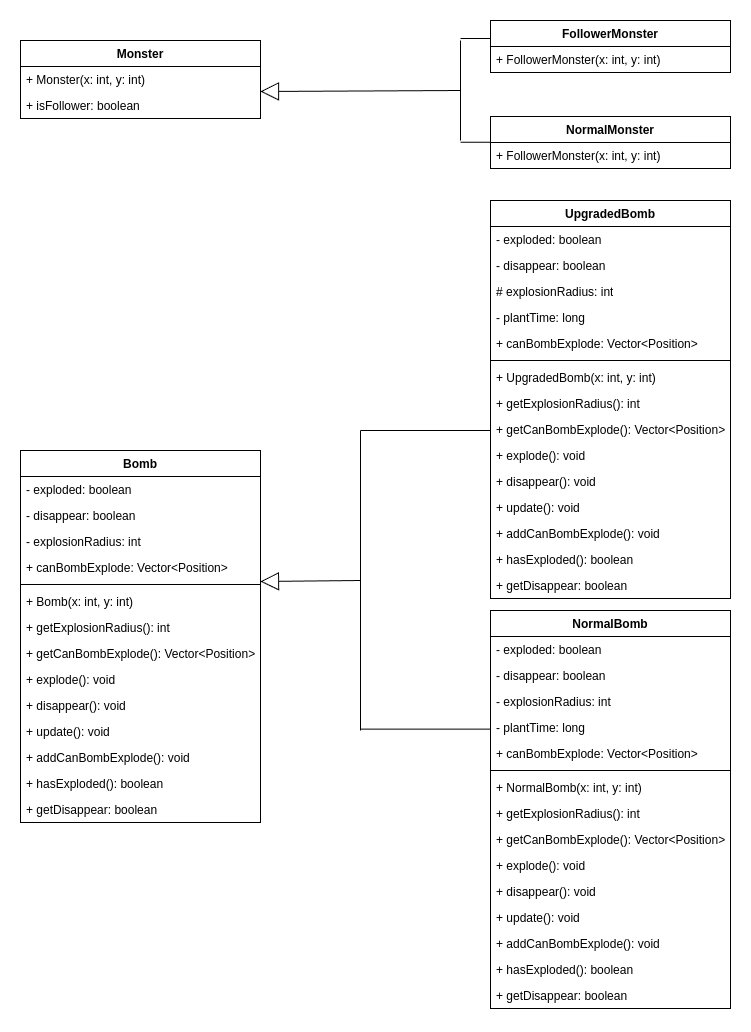

The diagram above was exported from draw.io. Its source (the exported page's mxGraphModel, read from the mxfile embedded in the PNG):
<mxGraphModel dx="-1117" dy="793" grid="1" gridSize="10" guides="1" tooltips="1" connect="1" arrows="1" fold="1" page="1" pageScale="1" pageWidth="827" pageHeight="1169" math="0" shadow="0">
  <root>
    <mxCell id="0" />
    <mxCell id="1" parent="0" />
    <mxCell id="Uu-bzx7zAEF9Dp3xsNsR-1" value="Bomb" style="swimlane;fontStyle=1;align=center;verticalAlign=top;childLayout=stackLayout;horizontal=1;startSize=26;horizontalStack=0;resizeParent=1;resizeParentMax=0;resizeLast=0;collapsible=1;marginBottom=0;whiteSpace=wrap;html=1;" parent="1" vertex="1">
      <mxGeometry x="2510" y="1430" width="240" height="372" as="geometry" />
    </mxCell>
    <mxCell id="Uu-bzx7zAEF9Dp3xsNsR-2" value="- exploded: boolean" style="text;strokeColor=none;fillColor=none;align=left;verticalAlign=top;spacingLeft=4;spacingRight=4;overflow=hidden;rotatable=0;points=[[0,0.5],[1,0.5]];portConstraint=eastwest;whiteSpace=wrap;html=1;" parent="Uu-bzx7zAEF9Dp3xsNsR-1" vertex="1">
      <mxGeometry y="26" width="240" height="26" as="geometry" />
    </mxCell>
    <mxCell id="Uu-bzx7zAEF9Dp3xsNsR-3" value="- disappear: boolean" style="text;strokeColor=none;fillColor=none;align=left;verticalAlign=top;spacingLeft=4;spacingRight=4;overflow=hidden;rotatable=0;points=[[0,0.5],[1,0.5]];portConstraint=eastwest;whiteSpace=wrap;html=1;" parent="Uu-bzx7zAEF9Dp3xsNsR-1" vertex="1">
      <mxGeometry y="52" width="240" height="26" as="geometry" />
    </mxCell>
    <mxCell id="Uu-bzx7zAEF9Dp3xsNsR-4" value="- explosionRadius: int" style="text;strokeColor=none;fillColor=none;align=left;verticalAlign=top;spacingLeft=4;spacingRight=4;overflow=hidden;rotatable=0;points=[[0,0.5],[1,0.5]];portConstraint=eastwest;whiteSpace=wrap;html=1;" parent="Uu-bzx7zAEF9Dp3xsNsR-1" vertex="1">
      <mxGeometry y="78" width="240" height="26" as="geometry" />
    </mxCell>
    <mxCell id="Uu-bzx7zAEF9Dp3xsNsR-5" value="+ canBombExplode: Vector&amp;lt;Position&amp;gt;" style="text;strokeColor=none;fillColor=none;align=left;verticalAlign=top;spacingLeft=4;spacingRight=4;overflow=hidden;rotatable=0;points=[[0,0.5],[1,0.5]];portConstraint=eastwest;whiteSpace=wrap;html=1;" parent="Uu-bzx7zAEF9Dp3xsNsR-1" vertex="1">
      <mxGeometry y="104" width="240" height="26" as="geometry" />
    </mxCell>
    <mxCell id="Uu-bzx7zAEF9Dp3xsNsR-6" value="" style="line;strokeWidth=1;fillColor=none;align=left;verticalAlign=middle;spacingTop=-1;spacingLeft=3;spacingRight=3;rotatable=0;labelPosition=right;points=[];portConstraint=eastwest;strokeColor=inherit;" parent="Uu-bzx7zAEF9Dp3xsNsR-1" vertex="1">
      <mxGeometry y="130" width="240" height="8" as="geometry" />
    </mxCell>
    <mxCell id="Uu-bzx7zAEF9Dp3xsNsR-7" value="+ Bomb(x: int, y: int)" style="text;strokeColor=none;fillColor=none;align=left;verticalAlign=top;spacingLeft=4;spacingRight=4;overflow=hidden;rotatable=0;points=[[0,0.5],[1,0.5]];portConstraint=eastwest;whiteSpace=wrap;html=1;" parent="Uu-bzx7zAEF9Dp3xsNsR-1" vertex="1">
      <mxGeometry y="138" width="240" height="26" as="geometry" />
    </mxCell>
    <mxCell id="Uu-bzx7zAEF9Dp3xsNsR-8" value="+ getExplosionRadius(): int" style="text;strokeColor=none;fillColor=none;align=left;verticalAlign=top;spacingLeft=4;spacingRight=4;overflow=hidden;rotatable=0;points=[[0,0.5],[1,0.5]];portConstraint=eastwest;whiteSpace=wrap;html=1;" parent="Uu-bzx7zAEF9Dp3xsNsR-1" vertex="1">
      <mxGeometry y="164" width="240" height="26" as="geometry" />
    </mxCell>
    <mxCell id="Uu-bzx7zAEF9Dp3xsNsR-9" value="+ getCanBombExplode(): Vector&amp;lt;Position&amp;gt;" style="text;strokeColor=none;fillColor=none;align=left;verticalAlign=top;spacingLeft=4;spacingRight=4;overflow=hidden;rotatable=0;points=[[0,0.5],[1,0.5]];portConstraint=eastwest;whiteSpace=wrap;html=1;" parent="Uu-bzx7zAEF9Dp3xsNsR-1" vertex="1">
      <mxGeometry y="190" width="240" height="26" as="geometry" />
    </mxCell>
    <mxCell id="Uu-bzx7zAEF9Dp3xsNsR-10" value="+ explode(): void" style="text;strokeColor=none;fillColor=none;align=left;verticalAlign=top;spacingLeft=4;spacingRight=4;overflow=hidden;rotatable=0;points=[[0,0.5],[1,0.5]];portConstraint=eastwest;whiteSpace=wrap;html=1;" parent="Uu-bzx7zAEF9Dp3xsNsR-1" vertex="1">
      <mxGeometry y="216" width="240" height="26" as="geometry" />
    </mxCell>
    <mxCell id="Uu-bzx7zAEF9Dp3xsNsR-11" value="+ disappear(): void" style="text;strokeColor=none;fillColor=none;align=left;verticalAlign=top;spacingLeft=4;spacingRight=4;overflow=hidden;rotatable=0;points=[[0,0.5],[1,0.5]];portConstraint=eastwest;whiteSpace=wrap;html=1;" parent="Uu-bzx7zAEF9Dp3xsNsR-1" vertex="1">
      <mxGeometry y="242" width="240" height="26" as="geometry" />
    </mxCell>
    <mxCell id="Uu-bzx7zAEF9Dp3xsNsR-12" value="+ update(): void" style="text;strokeColor=none;fillColor=none;align=left;verticalAlign=top;spacingLeft=4;spacingRight=4;overflow=hidden;rotatable=0;points=[[0,0.5],[1,0.5]];portConstraint=eastwest;whiteSpace=wrap;html=1;" parent="Uu-bzx7zAEF9Dp3xsNsR-1" vertex="1">
      <mxGeometry y="268" width="240" height="26" as="geometry" />
    </mxCell>
    <mxCell id="Uu-bzx7zAEF9Dp3xsNsR-13" value="+ addCanBombExplode(): void" style="text;strokeColor=none;fillColor=none;align=left;verticalAlign=top;spacingLeft=4;spacingRight=4;overflow=hidden;rotatable=0;points=[[0,0.5],[1,0.5]];portConstraint=eastwest;whiteSpace=wrap;html=1;" parent="Uu-bzx7zAEF9Dp3xsNsR-1" vertex="1">
      <mxGeometry y="294" width="240" height="26" as="geometry" />
    </mxCell>
    <mxCell id="Uu-bzx7zAEF9Dp3xsNsR-14" value="+ hasExploded(): boolean" style="text;strokeColor=none;fillColor=none;align=left;verticalAlign=top;spacingLeft=4;spacingRight=4;overflow=hidden;rotatable=0;points=[[0,0.5],[1,0.5]];portConstraint=eastwest;whiteSpace=wrap;html=1;" parent="Uu-bzx7zAEF9Dp3xsNsR-1" vertex="1">
      <mxGeometry y="320" width="240" height="26" as="geometry" />
    </mxCell>
    <mxCell id="Uu-bzx7zAEF9Dp3xsNsR-15" value="+ getDisappear: boolean" style="text;strokeColor=none;fillColor=none;align=left;verticalAlign=top;spacingLeft=4;spacingRight=4;overflow=hidden;rotatable=0;points=[[0,0.5],[1,0.5]];portConstraint=eastwest;whiteSpace=wrap;html=1;" parent="Uu-bzx7zAEF9Dp3xsNsR-1" vertex="1">
      <mxGeometry y="346" width="240" height="26" as="geometry" />
    </mxCell>
    <mxCell id="Uu-bzx7zAEF9Dp3xsNsR-20" value="UpgradedBomb" style="swimlane;fontStyle=1;align=center;verticalAlign=top;childLayout=stackLayout;horizontal=1;startSize=26;horizontalStack=0;resizeParent=1;resizeParentMax=0;resizeLast=0;collapsible=1;marginBottom=0;whiteSpace=wrap;html=1;" parent="1" vertex="1">
      <mxGeometry x="2980" y="1180" width="240" height="398" as="geometry" />
    </mxCell>
    <mxCell id="Uu-bzx7zAEF9Dp3xsNsR-21" value="- exploded: boolean" style="text;strokeColor=none;fillColor=none;align=left;verticalAlign=top;spacingLeft=4;spacingRight=4;overflow=hidden;rotatable=0;points=[[0,0.5],[1,0.5]];portConstraint=eastwest;whiteSpace=wrap;html=1;" parent="Uu-bzx7zAEF9Dp3xsNsR-20" vertex="1">
      <mxGeometry y="26" width="240" height="26" as="geometry" />
    </mxCell>
    <mxCell id="Uu-bzx7zAEF9Dp3xsNsR-22" value="- disappear: boolean" style="text;strokeColor=none;fillColor=none;align=left;verticalAlign=top;spacingLeft=4;spacingRight=4;overflow=hidden;rotatable=0;points=[[0,0.5],[1,0.5]];portConstraint=eastwest;whiteSpace=wrap;html=1;" parent="Uu-bzx7zAEF9Dp3xsNsR-20" vertex="1">
      <mxGeometry y="52" width="240" height="26" as="geometry" />
    </mxCell>
    <mxCell id="Uu-bzx7zAEF9Dp3xsNsR-23" value="# explosionRadius: int" style="text;strokeColor=none;fillColor=none;align=left;verticalAlign=top;spacingLeft=4;spacingRight=4;overflow=hidden;rotatable=0;points=[[0,0.5],[1,0.5]];portConstraint=eastwest;whiteSpace=wrap;html=1;" parent="Uu-bzx7zAEF9Dp3xsNsR-20" vertex="1">
      <mxGeometry y="78" width="240" height="26" as="geometry" />
    </mxCell>
    <mxCell id="Uu-bzx7zAEF9Dp3xsNsR-24" value="- plantTime: long" style="text;strokeColor=none;fillColor=none;align=left;verticalAlign=top;spacingLeft=4;spacingRight=4;overflow=hidden;rotatable=0;points=[[0,0.5],[1,0.5]];portConstraint=eastwest;whiteSpace=wrap;html=1;" parent="Uu-bzx7zAEF9Dp3xsNsR-20" vertex="1">
      <mxGeometry y="104" width="240" height="26" as="geometry" />
    </mxCell>
    <mxCell id="Uu-bzx7zAEF9Dp3xsNsR-25" value="+ canBombExplode: Vector&amp;lt;Position&amp;gt;" style="text;strokeColor=none;fillColor=none;align=left;verticalAlign=top;spacingLeft=4;spacingRight=4;overflow=hidden;rotatable=0;points=[[0,0.5],[1,0.5]];portConstraint=eastwest;whiteSpace=wrap;html=1;" parent="Uu-bzx7zAEF9Dp3xsNsR-20" vertex="1">
      <mxGeometry y="130" width="240" height="26" as="geometry" />
    </mxCell>
    <mxCell id="Uu-bzx7zAEF9Dp3xsNsR-26" value="" style="line;strokeWidth=1;fillColor=none;align=left;verticalAlign=middle;spacingTop=-1;spacingLeft=3;spacingRight=3;rotatable=0;labelPosition=right;points=[];portConstraint=eastwest;strokeColor=inherit;" parent="Uu-bzx7zAEF9Dp3xsNsR-20" vertex="1">
      <mxGeometry y="156" width="240" height="8" as="geometry" />
    </mxCell>
    <mxCell id="Uu-bzx7zAEF9Dp3xsNsR-27" value="+ UpgradedBomb(x: int, y: int)" style="text;strokeColor=none;fillColor=none;align=left;verticalAlign=top;spacingLeft=4;spacingRight=4;overflow=hidden;rotatable=0;points=[[0,0.5],[1,0.5]];portConstraint=eastwest;whiteSpace=wrap;html=1;" parent="Uu-bzx7zAEF9Dp3xsNsR-20" vertex="1">
      <mxGeometry y="164" width="240" height="26" as="geometry" />
    </mxCell>
    <mxCell id="Uu-bzx7zAEF9Dp3xsNsR-28" value="+ getExplosionRadius(): int" style="text;strokeColor=none;fillColor=none;align=left;verticalAlign=top;spacingLeft=4;spacingRight=4;overflow=hidden;rotatable=0;points=[[0,0.5],[1,0.5]];portConstraint=eastwest;whiteSpace=wrap;html=1;" parent="Uu-bzx7zAEF9Dp3xsNsR-20" vertex="1">
      <mxGeometry y="190" width="240" height="26" as="geometry" />
    </mxCell>
    <mxCell id="Uu-bzx7zAEF9Dp3xsNsR-29" value="+ getCanBombExplode(): Vector&amp;lt;Position&amp;gt;" style="text;strokeColor=none;fillColor=none;align=left;verticalAlign=top;spacingLeft=4;spacingRight=4;overflow=hidden;rotatable=0;points=[[0,0.5],[1,0.5]];portConstraint=eastwest;whiteSpace=wrap;html=1;" parent="Uu-bzx7zAEF9Dp3xsNsR-20" vertex="1">
      <mxGeometry y="216" width="240" height="26" as="geometry" />
    </mxCell>
    <mxCell id="Uu-bzx7zAEF9Dp3xsNsR-30" value="+ explode(): void" style="text;strokeColor=none;fillColor=none;align=left;verticalAlign=top;spacingLeft=4;spacingRight=4;overflow=hidden;rotatable=0;points=[[0,0.5],[1,0.5]];portConstraint=eastwest;whiteSpace=wrap;html=1;" parent="Uu-bzx7zAEF9Dp3xsNsR-20" vertex="1">
      <mxGeometry y="242" width="240" height="26" as="geometry" />
    </mxCell>
    <mxCell id="Uu-bzx7zAEF9Dp3xsNsR-31" value="+ disappear(): void" style="text;strokeColor=none;fillColor=none;align=left;verticalAlign=top;spacingLeft=4;spacingRight=4;overflow=hidden;rotatable=0;points=[[0,0.5],[1,0.5]];portConstraint=eastwest;whiteSpace=wrap;html=1;" parent="Uu-bzx7zAEF9Dp3xsNsR-20" vertex="1">
      <mxGeometry y="268" width="240" height="26" as="geometry" />
    </mxCell>
    <mxCell id="Uu-bzx7zAEF9Dp3xsNsR-32" value="+ update(): void" style="text;strokeColor=none;fillColor=none;align=left;verticalAlign=top;spacingLeft=4;spacingRight=4;overflow=hidden;rotatable=0;points=[[0,0.5],[1,0.5]];portConstraint=eastwest;whiteSpace=wrap;html=1;" parent="Uu-bzx7zAEF9Dp3xsNsR-20" vertex="1">
      <mxGeometry y="294" width="240" height="26" as="geometry" />
    </mxCell>
    <mxCell id="Uu-bzx7zAEF9Dp3xsNsR-33" value="+ addCanBombExplode(): void" style="text;strokeColor=none;fillColor=none;align=left;verticalAlign=top;spacingLeft=4;spacingRight=4;overflow=hidden;rotatable=0;points=[[0,0.5],[1,0.5]];portConstraint=eastwest;whiteSpace=wrap;html=1;" parent="Uu-bzx7zAEF9Dp3xsNsR-20" vertex="1">
      <mxGeometry y="320" width="240" height="26" as="geometry" />
    </mxCell>
    <mxCell id="Uu-bzx7zAEF9Dp3xsNsR-34" value="+ hasExploded(): boolean" style="text;strokeColor=none;fillColor=none;align=left;verticalAlign=top;spacingLeft=4;spacingRight=4;overflow=hidden;rotatable=0;points=[[0,0.5],[1,0.5]];portConstraint=eastwest;whiteSpace=wrap;html=1;" parent="Uu-bzx7zAEF9Dp3xsNsR-20" vertex="1">
      <mxGeometry y="346" width="240" height="26" as="geometry" />
    </mxCell>
    <mxCell id="Uu-bzx7zAEF9Dp3xsNsR-35" value="+ getDisappear: boolean" style="text;strokeColor=none;fillColor=none;align=left;verticalAlign=top;spacingLeft=4;spacingRight=4;overflow=hidden;rotatable=0;points=[[0,0.5],[1,0.5]];portConstraint=eastwest;whiteSpace=wrap;html=1;" parent="Uu-bzx7zAEF9Dp3xsNsR-20" vertex="1">
      <mxGeometry y="372" width="240" height="26" as="geometry" />
    </mxCell>
    <mxCell id="Uu-bzx7zAEF9Dp3xsNsR-36" value="" style="endArrow=block;endSize=16;endFill=0;html=1;rounded=0;entryX=0.994;entryY=0.41;entryDx=0;entryDy=0;entryPerimeter=0;" parent="1" edge="1">
      <mxGeometry width="160" relative="1" as="geometry">
        <mxPoint x="2850" y="1560" as="sourcePoint" />
        <mxPoint x="2750" y="1561" as="targetPoint" />
      </mxGeometry>
    </mxCell>
    <mxCell id="Uu-bzx7zAEF9Dp3xsNsR-37" value="NormalBomb" style="swimlane;fontStyle=1;align=center;verticalAlign=top;childLayout=stackLayout;horizontal=1;startSize=26;horizontalStack=0;resizeParent=1;resizeParentMax=0;resizeLast=0;collapsible=1;marginBottom=0;whiteSpace=wrap;html=1;" parent="1" vertex="1">
      <mxGeometry x="2980" y="1590" width="240" height="398" as="geometry" />
    </mxCell>
    <mxCell id="Uu-bzx7zAEF9Dp3xsNsR-38" value="- exploded: boolean" style="text;strokeColor=none;fillColor=none;align=left;verticalAlign=top;spacingLeft=4;spacingRight=4;overflow=hidden;rotatable=0;points=[[0,0.5],[1,0.5]];portConstraint=eastwest;whiteSpace=wrap;html=1;" parent="Uu-bzx7zAEF9Dp3xsNsR-37" vertex="1">
      <mxGeometry y="26" width="240" height="26" as="geometry" />
    </mxCell>
    <mxCell id="Uu-bzx7zAEF9Dp3xsNsR-39" value="- disappear: boolean" style="text;strokeColor=none;fillColor=none;align=left;verticalAlign=top;spacingLeft=4;spacingRight=4;overflow=hidden;rotatable=0;points=[[0,0.5],[1,0.5]];portConstraint=eastwest;whiteSpace=wrap;html=1;" parent="Uu-bzx7zAEF9Dp3xsNsR-37" vertex="1">
      <mxGeometry y="52" width="240" height="26" as="geometry" />
    </mxCell>
    <mxCell id="Uu-bzx7zAEF9Dp3xsNsR-40" value="- explosionRadius: int" style="text;strokeColor=none;fillColor=none;align=left;verticalAlign=top;spacingLeft=4;spacingRight=4;overflow=hidden;rotatable=0;points=[[0,0.5],[1,0.5]];portConstraint=eastwest;whiteSpace=wrap;html=1;" parent="Uu-bzx7zAEF9Dp3xsNsR-37" vertex="1">
      <mxGeometry y="78" width="240" height="26" as="geometry" />
    </mxCell>
    <mxCell id="Uu-bzx7zAEF9Dp3xsNsR-41" value="- plantTime: long" style="text;strokeColor=none;fillColor=none;align=left;verticalAlign=top;spacingLeft=4;spacingRight=4;overflow=hidden;rotatable=0;points=[[0,0.5],[1,0.5]];portConstraint=eastwest;whiteSpace=wrap;html=1;" parent="Uu-bzx7zAEF9Dp3xsNsR-37" vertex="1">
      <mxGeometry y="104" width="240" height="26" as="geometry" />
    </mxCell>
    <mxCell id="Uu-bzx7zAEF9Dp3xsNsR-42" value="+ canBombExplode: Vector&amp;lt;Position&amp;gt;" style="text;strokeColor=none;fillColor=none;align=left;verticalAlign=top;spacingLeft=4;spacingRight=4;overflow=hidden;rotatable=0;points=[[0,0.5],[1,0.5]];portConstraint=eastwest;whiteSpace=wrap;html=1;" parent="Uu-bzx7zAEF9Dp3xsNsR-37" vertex="1">
      <mxGeometry y="130" width="240" height="26" as="geometry" />
    </mxCell>
    <mxCell id="Uu-bzx7zAEF9Dp3xsNsR-43" value="" style="line;strokeWidth=1;fillColor=none;align=left;verticalAlign=middle;spacingTop=-1;spacingLeft=3;spacingRight=3;rotatable=0;labelPosition=right;points=[];portConstraint=eastwest;strokeColor=inherit;" parent="Uu-bzx7zAEF9Dp3xsNsR-37" vertex="1">
      <mxGeometry y="156" width="240" height="8" as="geometry" />
    </mxCell>
    <mxCell id="Uu-bzx7zAEF9Dp3xsNsR-44" value="+ NormalBomb(x: int, y: int)" style="text;strokeColor=none;fillColor=none;align=left;verticalAlign=top;spacingLeft=4;spacingRight=4;overflow=hidden;rotatable=0;points=[[0,0.5],[1,0.5]];portConstraint=eastwest;whiteSpace=wrap;html=1;" parent="Uu-bzx7zAEF9Dp3xsNsR-37" vertex="1">
      <mxGeometry y="164" width="240" height="26" as="geometry" />
    </mxCell>
    <mxCell id="Uu-bzx7zAEF9Dp3xsNsR-45" value="+ getExplosionRadius(): int" style="text;strokeColor=none;fillColor=none;align=left;verticalAlign=top;spacingLeft=4;spacingRight=4;overflow=hidden;rotatable=0;points=[[0,0.5],[1,0.5]];portConstraint=eastwest;whiteSpace=wrap;html=1;" parent="Uu-bzx7zAEF9Dp3xsNsR-37" vertex="1">
      <mxGeometry y="190" width="240" height="26" as="geometry" />
    </mxCell>
    <mxCell id="Uu-bzx7zAEF9Dp3xsNsR-46" value="+ getCanBombExplode(): Vector&amp;lt;Position&amp;gt;" style="text;strokeColor=none;fillColor=none;align=left;verticalAlign=top;spacingLeft=4;spacingRight=4;overflow=hidden;rotatable=0;points=[[0,0.5],[1,0.5]];portConstraint=eastwest;whiteSpace=wrap;html=1;" parent="Uu-bzx7zAEF9Dp3xsNsR-37" vertex="1">
      <mxGeometry y="216" width="240" height="26" as="geometry" />
    </mxCell>
    <mxCell id="Uu-bzx7zAEF9Dp3xsNsR-47" value="+ explode(): void" style="text;strokeColor=none;fillColor=none;align=left;verticalAlign=top;spacingLeft=4;spacingRight=4;overflow=hidden;rotatable=0;points=[[0,0.5],[1,0.5]];portConstraint=eastwest;whiteSpace=wrap;html=1;" parent="Uu-bzx7zAEF9Dp3xsNsR-37" vertex="1">
      <mxGeometry y="242" width="240" height="26" as="geometry" />
    </mxCell>
    <mxCell id="Uu-bzx7zAEF9Dp3xsNsR-48" value="+ disappear(): void" style="text;strokeColor=none;fillColor=none;align=left;verticalAlign=top;spacingLeft=4;spacingRight=4;overflow=hidden;rotatable=0;points=[[0,0.5],[1,0.5]];portConstraint=eastwest;whiteSpace=wrap;html=1;" parent="Uu-bzx7zAEF9Dp3xsNsR-37" vertex="1">
      <mxGeometry y="268" width="240" height="26" as="geometry" />
    </mxCell>
    <mxCell id="Uu-bzx7zAEF9Dp3xsNsR-49" value="+ update(): void" style="text;strokeColor=none;fillColor=none;align=left;verticalAlign=top;spacingLeft=4;spacingRight=4;overflow=hidden;rotatable=0;points=[[0,0.5],[1,0.5]];portConstraint=eastwest;whiteSpace=wrap;html=1;" parent="Uu-bzx7zAEF9Dp3xsNsR-37" vertex="1">
      <mxGeometry y="294" width="240" height="26" as="geometry" />
    </mxCell>
    <mxCell id="Uu-bzx7zAEF9Dp3xsNsR-50" value="+ addCanBombExplode(): void" style="text;strokeColor=none;fillColor=none;align=left;verticalAlign=top;spacingLeft=4;spacingRight=4;overflow=hidden;rotatable=0;points=[[0,0.5],[1,0.5]];portConstraint=eastwest;whiteSpace=wrap;html=1;" parent="Uu-bzx7zAEF9Dp3xsNsR-37" vertex="1">
      <mxGeometry y="320" width="240" height="26" as="geometry" />
    </mxCell>
    <mxCell id="Uu-bzx7zAEF9Dp3xsNsR-51" value="+ hasExploded(): boolean" style="text;strokeColor=none;fillColor=none;align=left;verticalAlign=top;spacingLeft=4;spacingRight=4;overflow=hidden;rotatable=0;points=[[0,0.5],[1,0.5]];portConstraint=eastwest;whiteSpace=wrap;html=1;" parent="Uu-bzx7zAEF9Dp3xsNsR-37" vertex="1">
      <mxGeometry y="346" width="240" height="26" as="geometry" />
    </mxCell>
    <mxCell id="Uu-bzx7zAEF9Dp3xsNsR-52" value="+ getDisappear: boolean" style="text;strokeColor=none;fillColor=none;align=left;verticalAlign=top;spacingLeft=4;spacingRight=4;overflow=hidden;rotatable=0;points=[[0,0.5],[1,0.5]];portConstraint=eastwest;whiteSpace=wrap;html=1;" parent="Uu-bzx7zAEF9Dp3xsNsR-37" vertex="1">
      <mxGeometry y="372" width="240" height="26" as="geometry" />
    </mxCell>
    <mxCell id="Uu-bzx7zAEF9Dp3xsNsR-53" value="" style="endArrow=none;html=1;edgeStyle=orthogonalEdgeStyle;rounded=0;" parent="1" edge="1">
      <mxGeometry relative="1" as="geometry">
        <mxPoint x="2850" y="1410" as="sourcePoint" />
        <mxPoint x="2850" y="1710" as="targetPoint" />
        <Array as="points">
          <mxPoint x="2850" y="1480" />
        </Array>
      </mxGeometry>
    </mxCell>
    <mxCell id="Uu-bzx7zAEF9Dp3xsNsR-54" value="" style="endArrow=none;html=1;edgeStyle=orthogonalEdgeStyle;rounded=0;" parent="1" edge="1">
      <mxGeometry relative="1" as="geometry">
        <mxPoint x="2850" y="1410" as="sourcePoint" />
        <mxPoint x="2980" y="1410" as="targetPoint" />
      </mxGeometry>
    </mxCell>
    <mxCell id="Uu-bzx7zAEF9Dp3xsNsR-55" value="" style="endArrow=none;html=1;edgeStyle=orthogonalEdgeStyle;rounded=0;" parent="1" edge="1">
      <mxGeometry relative="1" as="geometry">
        <mxPoint x="2850" y="1708.6" as="sourcePoint" />
        <mxPoint x="2980" y="1708.6" as="targetPoint" />
      </mxGeometry>
    </mxCell>
    <mxCell id="Uu-bzx7zAEF9Dp3xsNsR-59" value="Monster" style="swimlane;fontStyle=1;align=center;verticalAlign=top;childLayout=stackLayout;horizontal=1;startSize=26;horizontalStack=0;resizeParent=1;resizeParentMax=0;resizeLast=0;collapsible=1;marginBottom=0;whiteSpace=wrap;html=1;" parent="1" vertex="1">
      <mxGeometry x="2510" y="1020" width="240" height="78" as="geometry" />
    </mxCell>
    <mxCell id="Uu-bzx7zAEF9Dp3xsNsR-60" value="+ Monster(x: int, y: int)" style="text;strokeColor=none;fillColor=none;align=left;verticalAlign=top;spacingLeft=4;spacingRight=4;overflow=hidden;rotatable=0;points=[[0,0.5],[1,0.5]];portConstraint=eastwest;whiteSpace=wrap;html=1;" parent="Uu-bzx7zAEF9Dp3xsNsR-59" vertex="1">
      <mxGeometry y="26" width="240" height="26" as="geometry" />
    </mxCell>
    <mxCell id="Uu-bzx7zAEF9Dp3xsNsR-61" value="+ isFollower: boolean" style="text;strokeColor=none;fillColor=none;align=left;verticalAlign=top;spacingLeft=4;spacingRight=4;overflow=hidden;rotatable=0;points=[[0,0.5],[1,0.5]];portConstraint=eastwest;whiteSpace=wrap;html=1;" parent="Uu-bzx7zAEF9Dp3xsNsR-59" vertex="1">
      <mxGeometry y="52" width="240" height="26" as="geometry" />
    </mxCell>
    <mxCell id="Uu-bzx7zAEF9Dp3xsNsR-62" value="FollowerMonster" style="swimlane;fontStyle=1;align=center;verticalAlign=top;childLayout=stackLayout;horizontal=1;startSize=26;horizontalStack=0;resizeParent=1;resizeParentMax=0;resizeLast=0;collapsible=1;marginBottom=0;whiteSpace=wrap;html=1;" parent="1" vertex="1">
      <mxGeometry x="2980" y="1000" width="240" height="52" as="geometry" />
    </mxCell>
    <mxCell id="Uu-bzx7zAEF9Dp3xsNsR-63" value="+ FollowerMonster(x: int, y: int)" style="text;strokeColor=none;fillColor=none;align=left;verticalAlign=top;spacingLeft=4;spacingRight=4;overflow=hidden;rotatable=0;points=[[0,0.5],[1,0.5]];portConstraint=eastwest;whiteSpace=wrap;html=1;" parent="Uu-bzx7zAEF9Dp3xsNsR-62" vertex="1">
      <mxGeometry y="26" width="240" height="26" as="geometry" />
    </mxCell>
    <mxCell id="Uu-bzx7zAEF9Dp3xsNsR-64" value="NormalMonster" style="swimlane;fontStyle=1;align=center;verticalAlign=top;childLayout=stackLayout;horizontal=1;startSize=26;horizontalStack=0;resizeParent=1;resizeParentMax=0;resizeLast=0;collapsible=1;marginBottom=0;whiteSpace=wrap;html=1;" parent="1" vertex="1">
      <mxGeometry x="2980" y="1096" width="240" height="52" as="geometry" />
    </mxCell>
    <mxCell id="Uu-bzx7zAEF9Dp3xsNsR-65" value="+ FollowerMonster(x: int, y: int)" style="text;strokeColor=none;fillColor=none;align=left;verticalAlign=top;spacingLeft=4;spacingRight=4;overflow=hidden;rotatable=0;points=[[0,0.5],[1,0.5]];portConstraint=eastwest;whiteSpace=wrap;html=1;" parent="Uu-bzx7zAEF9Dp3xsNsR-64" vertex="1">
      <mxGeometry y="26" width="240" height="26" as="geometry" />
    </mxCell>
    <mxCell id="Uu-bzx7zAEF9Dp3xsNsR-66" value="" style="endArrow=block;endSize=16;endFill=0;html=1;rounded=0;" parent="1" edge="1">
      <mxGeometry width="160" relative="1" as="geometry">
        <mxPoint x="2950" y="1070" as="sourcePoint" />
        <mxPoint x="2750" y="1071" as="targetPoint" />
      </mxGeometry>
    </mxCell>
    <mxCell id="Uu-bzx7zAEF9Dp3xsNsR-67" value="" style="endArrow=none;html=1;edgeStyle=orthogonalEdgeStyle;rounded=0;" parent="1" edge="1">
      <mxGeometry relative="1" as="geometry">
        <mxPoint x="2950" y="1020" as="sourcePoint" />
        <mxPoint x="2950" y="1120" as="targetPoint" />
        <Array as="points">
          <mxPoint x="2950" y="1080" />
          <mxPoint x="2950" y="1080" />
        </Array>
      </mxGeometry>
    </mxCell>
    <mxCell id="Uu-bzx7zAEF9Dp3xsNsR-68" value="" style="endArrow=none;html=1;edgeStyle=orthogonalEdgeStyle;rounded=0;" parent="1" edge="1">
      <mxGeometry relative="1" as="geometry">
        <mxPoint x="2950" y="1018" as="sourcePoint" />
        <mxPoint x="2980" y="1018" as="targetPoint" />
        <Array as="points">
          <mxPoint x="2950" y="1018" />
        </Array>
      </mxGeometry>
    </mxCell>
    <mxCell id="Uu-bzx7zAEF9Dp3xsNsR-69" value="" style="endArrow=none;html=1;edgeStyle=orthogonalEdgeStyle;rounded=0;" parent="1" edge="1">
      <mxGeometry relative="1" as="geometry">
        <mxPoint x="2950" y="1121.7600000000002" as="sourcePoint" />
        <mxPoint x="2980" y="1121.7600000000002" as="targetPoint" />
        <Array as="points">
          <mxPoint x="2950" y="1121.7600000000002" />
        </Array>
      </mxGeometry>
    </mxCell>
  </root>
</mxGraphModel>